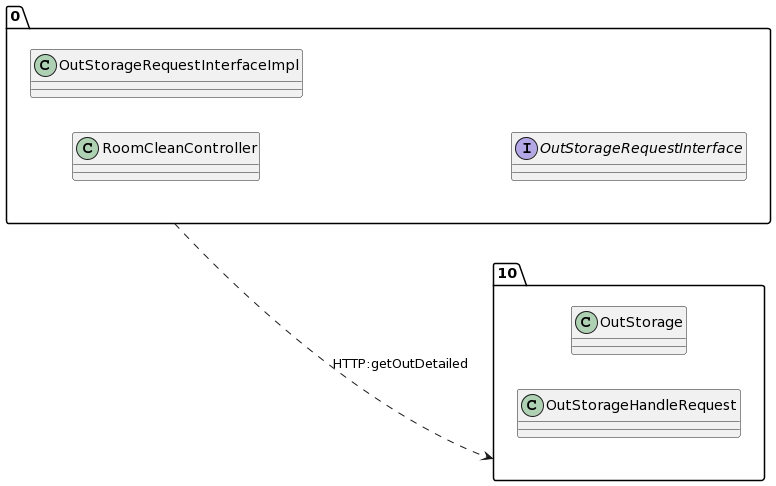

The diagram above was rendered by PlantUML. Its source (embedded in the PNG):
@startuml
allow_mixing
left to right direction
package "0"{
class RoomCleanController
class OutStorageRequestInterfaceImpl
interface OutStorageRequestInterface

}
package "10"{
class OutStorage
class OutStorageHandleRequest

}
"0" ..> "10":HTTP:getOutDetailed
@enduml